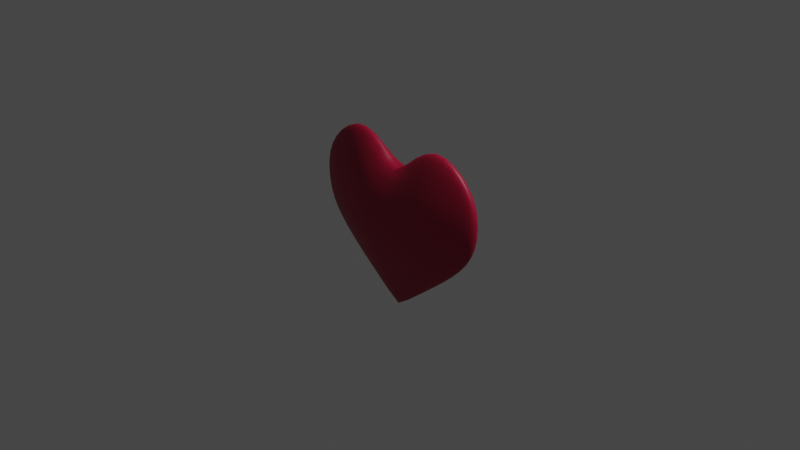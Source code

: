 # Source: heart.blend  (saved by Blender 3.3.6; exported with 4.5.12 LTS)
import bpy
from mathutils import Matrix  # noqa: F401  (used for matrix-valued properties, if any)

bpy.ops.wm.read_factory_settings(use_empty=True)
scene = bpy.context.scene
scene.name = 'Scene'

# ---- collections
col_collection = bpy.data.collections.new('Collection'); scene.collection.children.link(col_collection)

# ---- materials (node trees are filled in below, after node groups)
mat_material = bpy.data.materials.new('Material')
mat_material.alpha_threshold = 0.0
mat_material.use_transparent_shadow = False
mat_material.roughness = 0.5
mat_material.line_color = (0.0, 0.0, 0.0, 1.0)

# ---- material node trees
mat_material.use_nodes = True; mat_material.node_tree.nodes.clear()
_N = mat_material.node_tree.nodes; _L = mat_material.node_tree.links
n0 = _N.new('ShaderNodeOutputMaterial'); n0.name = 'Material Output'; n0.location = (300, 300)
n1 = _N.new('ShaderNodeBsdfPrincipled'); n1.name = 'Principled BSDF'; n1.location = (10, 300)
n1.distribution = 'GGX'
n1.subsurface_method = 'RANDOM_WALK_SKIN'
n1.inputs[0].default_value = (0.3864, 0.003035, 0.0382, 1.0)
n1.inputs[3].default_value = 1.45
n1.inputs[27].default_value = (0.0, 0.0, 0.0, 1.0)
n1.inputs[28].default_value = 1.0
_L.new(n1.outputs[0], n0.inputs[0])
n0.is_active_output = True

# ---- world
world_world = bpy.data.worlds.new('World'); scene.world = world_world
world_world.use_nodes = True; world_world.node_tree.nodes.clear()
_N = world_world.node_tree.nodes; _L = world_world.node_tree.links
n0 = _N.new('ShaderNodeOutputWorld'); n0.name = 'World Output'; n0.location = (300, 300)
n1 = _N.new('ShaderNodeBackground'); n1.name = 'Background'; n1.location = (10, 300)
n1.inputs[0].default_value = (0.05088, 0.05088, 0.05088, 1.0)
_L.new(n1.outputs[0], n0.inputs[0])
n0.is_active_output = True
world_world.color = (0.05088, 0.05088, 0.05088)
world_world.use_sun_shadow = False
world_world.sun_shadow_jitter_overblur = 0.0

# ---- cameras
cam_camera = bpy.data.cameras.new('Camera')
cam_camera.clip_end = 100.0
cam_camera.ortho_scale = 7.314

# ---- lights
light_light = bpy.data.lights.new('Light', 'POINT')
light_light.transmission_factor = 0.0
light_light.energy = 1000.0
light_light.shadow_soft_size = 0.1
light_light.shadow_maximum_resolution = 0.006
light_light.use_absolute_resolution = True

# ---- meshes
me_cube = bpy.data.meshes.new('Cube')
me_cube.from_pydata([(1.0, 0.05276, 0.6492), (1.0, 0.05276, -0.1718), (1.0, -0.05276, 0.6492), (1.0, -0.05276, -0.1718), (-1.0, 0.05276, 0.6492), (-1.0, 0.05276, -0.1718), (-1.0, -0.05276, 0.6492), (-1.0, -0.05276, -0.1718), (-1.0, 0.0, -0.1718), (1.0, 0.0, 0.6492), (-1.0, 0.0, 0.6492), (1.0, 0.0, -0.1718), (0.0, 0.05276, -1.0), (0.0, -0.05276, 0.528), (0.0, -0.05276, -1.0), (0.0, 0.05276, 0.528), (0.0, 0.0, -1.0), (0.0, 0.0, 0.528), (0.5, -0.05276, -0.6022), (0.5, 0.05276, 1.002), (0.5, 0.0, 1.002), (0.5, 0.05276, -0.6022), (0.5, -0.05276, 1.002), (0.5, 0.0, -0.6022), (-0.5, 0.05276, -0.6022), (-0.5, -0.05276, 1.002), (-0.5, 0.0, -0.6022), (-0.5, -0.05276, -0.6022), (-0.5, 0.05276, 1.002), (-0.5, 0.0, 1.002), (1.097, 0.05276, 0.2495), (-1.097, -0.05276, 0.2495), (1.097, -0.05276, 0.2495), (-1.097, 0.05276, 0.2495), (1.097, 0.0, 0.2495), (-1.097, 0.0, 0.2495), (0.0, 0.3025, 0.0), (0.0, -0.3025, 0.0), (0.5, -0.3025, 0.0), (0.5, 0.3025, 0.0), (-0.5, 0.3025, 0.0), (-0.5, -0.3025, 0.0)], [], [(29, 10, 6, 25), (41, 25, 6, 31), (35, 10, 4, 33), (23, 11, 3, 18), (34, 9, 2, 32), (39, 19, 0, 30), (30, 0, 9, 34), (21, 1, 11, 23), (31, 6, 10, 35), (28, 4, 10, 29), (19, 15, 17, 20), (24, 12, 16, 26), (40, 28, 15, 36), (26, 16, 14, 27), (38, 22, 13, 37), (20, 17, 13, 22), (9, 20, 22, 2), (32, 2, 22, 38), (0, 19, 20, 9), (12, 21, 23, 16), (36, 15, 19, 39), (16, 23, 18, 14), (8, 26, 27, 7), (33, 4, 28, 40), (5, 24, 26, 8), (15, 28, 29, 17), (37, 13, 25, 41), (17, 29, 25, 13), (14, 37, 41, 27), (5, 33, 40, 24), (12, 36, 39, 21), (3, 32, 38, 18), (18, 38, 37, 14), (24, 40, 36, 12), (7, 31, 35, 8), (1, 30, 34, 11), (21, 39, 30, 1), (11, 34, 32, 3), (8, 35, 33, 5), (27, 41, 31, 7)])
me_cube.polygons.foreach_set('use_smooth', [True] * 40)
_k = {(15, 17): 0.51765, (12, 16): 0.99608, (14, 16): 0.99608, (13, 17): 0.51765}
me_cube.attributes.new('crease_edge', 'FLOAT', 'EDGE').data.foreach_set('value', [_k.get((min(e.vertices), max(e.vertices)), 0.0) for e in me_cube.edges])
_uv = me_cube.uv_layers.new(name='UVMap')
_uv.uv.foreach_set('vector', [0.8125, 0.625, 0.875, 0.625, 0.875, 0.75, 0.8125, 0.75, 0.5, 0.9375, 0.625, 0.9375, 0.625, 1.0, 0.5, 1.0, 0.5, 0.125, 0.625, 0.125, 0.625, 0.25, 0.5, 0.25, 0.3125, 0.625, 0.375, 0.625, 0.375, 0.75, 0.3125, 0.75, 0.5, 0.625, 0.625, 0.625, 0.625, 0.75, 0.5, 0.75, 0.5, 0.4375, 0.625, 0.4375, 0.625, 0.5, 0.5, 0.5, 0.5, 0.5, 0.625, 0.5, 0.625, 0.625, 0.5, 0.625, 0.3125, 0.5, 0.375, 0.5, 0.375, 0.625, 0.3125, 0.625, 0.5, 0.0, 0.625, 0.0, 0.625, 0.125, 0.5, 0.125, 0.8125, 0.5, 0.875, 0.5, 0.875, 0.625, 0.8125, 0.625, 0.6875, 0.5, 0.75, 0.5, 0.75, 0.625, 0.6875, 0.625, 0.1875, 0.5, 0.25, 0.5, 0.25, 0.625, 0.1875, 0.625, 0.5, 0.3125, 0.625, 0.3125, 0.625, 0.375, 0.5, 0.375, 0.1875, 0.625, 0.25, 0.625, 0.25, 0.75, 0.1875, 0.75, 0.5, 0.8125, 0.625, 0.8125, 0.625, 0.875, 0.5, 0.875, 0.6875, 0.625, 0.75, 0.625, 0.75, 0.75, 0.6875, 0.75, 0.625, 0.625, 0.6875, 0.625, 0.6875, 0.75, 0.625, 0.75, 0.5, 0.75, 0.625, 0.75, 0.625, 0.8125, 0.5, 0.8125, 0.625, 0.5, 0.6875, 0.5, 0.6875, 0.625, 0.625, 0.625, 0.25, 0.5, 0.3125, 0.5, 0.3125, 0.625, 0.25, 0.625, 0.5, 0.375, 0.625, 0.375, 0.625, 0.4375, 0.5, 0.4375, 0.25, 0.625, 0.3125, 0.625, 0.3125, 0.75, 0.25, 0.75, 0.125, 0.625, 0.1875, 0.625, 0.1875, 0.75, 0.125, 0.75, 0.5, 0.25, 0.625, 0.25, 0.625, 0.3125, 0.5, 0.3125, 0.125, 0.5, 0.1875, 0.5, 0.1875, 0.625, 0.125, 0.625, 0.75, 0.5, 0.8125, 0.5, 0.8125, 0.625, 0.75, 0.625, 0.5, 0.875, 0.625, 0.875, 0.625, 0.9375, 0.5, 0.9375, 0.75, 0.625, 0.8125, 0.625, 0.8125, 0.75, 0.75, 0.75, 0.375, 0.875, 0.5, 0.875, 0.5, 0.9375, 0.375, 0.9375, 0.375, 0.25, 0.5, 0.25, 0.5, 0.3125, 0.375, 0.3125, 0.375, 0.375, 0.5, 0.375, 0.5, 0.4375, 0.375, 0.4375, 0.375, 0.75, 0.5, 0.75, 0.5, 0.8125, 0.375, 0.8125, 0.375, 0.8125, 0.5, 0.8125, 0.5, 0.875, 0.375, 0.875, 0.375, 0.3125, 0.5, 0.3125, 0.5, 0.375, 0.375, 0.375, 0.375, 0.0, 0.5, 0.0, 0.5, 0.125, 0.375, 0.125, 0.375, 0.5, 0.5, 0.5, 0.5, 0.625, 0.375, 0.625, 0.375, 0.4375, 0.5, 0.4375, 0.5, 0.5, 0.375, 0.5, 0.375, 0.625, 0.5, 0.625, 0.5, 0.75, 0.375, 0.75, 0.375, 0.125, 0.5, 0.125, 0.5, 0.25, 0.375, 0.25, 0.375, 0.9375, 0.5, 0.9375, 0.5, 1.0, 0.375, 1.0])
me_cube.materials.append(mat_material)
me_cube.use_mirror_vertex_groups = False
me_cube.update()

# ---- objects
ob_cube = bpy.data.objects.new('Cube', me_cube)
ob_light = bpy.data.objects.new('Light', light_light)
ob_camera = bpy.data.objects.new('Camera', cam_camera)

# ---- transforms, parenting, visibility, modifiers, constraints
ob_cube.location = (0.0, 0.0, 0.0)
ob_cube.lock_rotations_4d = False
ob_cube.empty_display_type = 'ARROWS'
ob_cube.lineart.crease_threshold = 0.0
_m = ob_cube.modifiers.new('Subdivision', 'SUBSURF')
_m.levels = 2
ob_light.location = (4.076, 1.005, 5.904)
ob_light.rotation_euler = (0.6503, 0.05522, 1.866)
ob_light.lock_rotations_4d = False
ob_light.empty_display_type = 'ARROWS'
ob_light.color = (0.0, 0.0, 0.0, 0.0)
ob_light.lineart.crease_threshold = 0.0
ob_camera.location = (7.359, -6.926, 4.958)
ob_camera.rotation_euler = (1.109, 0.0, 0.8149)
ob_camera.lock_rotations_4d = False
ob_camera.empty_display_type = 'ARROWS'
ob_camera.color = (0.0, 0.0, 0.0, 0.0)
ob_camera.display_type = 'WIRE'
ob_camera.lineart.crease_threshold = 0.0

# ---- collection membership
col_collection.objects.link(ob_cube)
col_collection.objects.link(ob_light)
col_collection.objects.link(ob_camera)

# ---- scene / render settings (as saved in the file)
scene.camera = ob_camera
scene.frame_start = 1; scene.frame_end = 250; scene.frame_set(1)
scene.render.engine = 'BLENDER_EEVEE_NEXT'
scene.cycles.sampling_pattern = 'TABULATED_SOBOL'
scene.cycles.use_light_tree = False
scene.view_settings.view_transform = 'Filmic'
bpy.context.view_layer.update()
